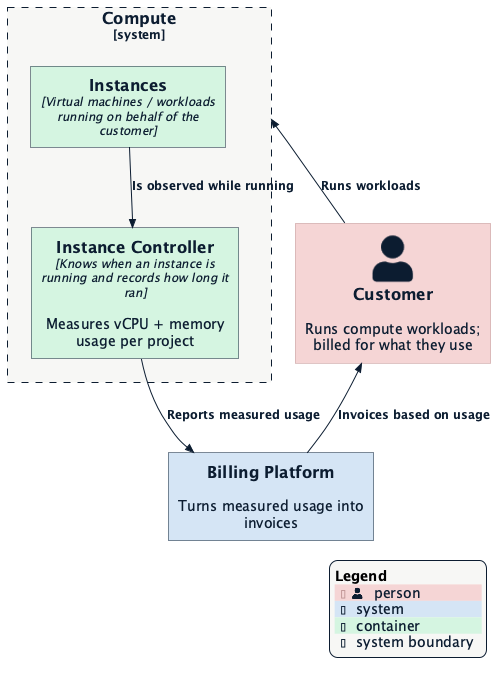

The diagram above was rendered by PlantUML. Its source (embedded in the PNG):
@startuml architecture-context
!$NEW_C4_STYLE = 1
!include https://raw.githubusercontent.com/plantuml-stdlib/C4-PlantUML/master/C4_Component.puml
!include https://raw.githubusercontent.com/datum-cloud/enhancements/main/enhancements/datum-theme.puml

Person(customer, "Customer", "Runs compute workloads; billed for what they use")

System(billing, "Billing Platform", "Turns measured usage into invoices")

System_Boundary(compute, "Compute") {
    Container(instances, "Instances", "Virtual machines / workloads running on behalf of the customer")
    Container(controller, "Instance Controller", "Knows when an instance is running and records how long it ran", "Measures vCPU + memory usage per project")
}

Rel_U(customer, compute, "Runs workloads")
Rel_D(instances, controller, "Is observed while running")
Rel_R(controller, billing, "Reports measured usage")
Rel_U(billing, customer, "Invoices based on usage")

SHOW_LEGEND()
@enduml